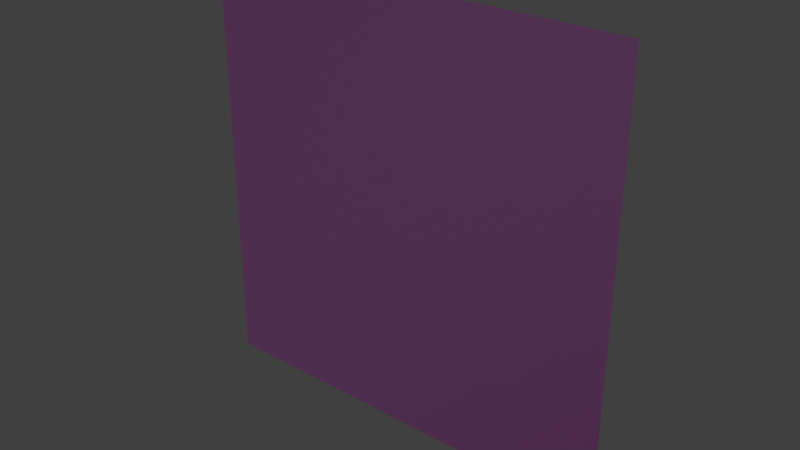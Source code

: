 # Source: models.blend  (saved by Blender 4.1.24; exported with 4.5.12 LTS)
import bpy
from mathutils import Matrix  # noqa: F401  (used for matrix-valued properties, if any)

bpy.ops.wm.read_factory_settings(use_empty=True)
scene = bpy.context.scene
scene.name = 'Scene'

# ---- collections
col_collection = bpy.data.collections.new('Collection'); scene.collection.children.link(col_collection)

# ---- images (referenced by path relative to the original .blend; pixels are not part of the script)
import os
ASSET_DIR = os.environ.get("B2B_ASSET_DIR", "")  # directory of the original .blend (textures are referenced by path, not embedded)
HERE = os.path.dirname(os.path.abspath(__file__))  # packed textures are extracted next to this script under _unpacked/

def load_image(name, relpath, width, height, colorspace="sRGB"):
    """Load a texture the original file referenced (path relative to the .blend, or extracted next to this script)."""
    p = next((c for c in (os.path.join(HERE, relpath), os.path.join(ASSET_DIR, relpath)) if relpath and os.path.exists(c)), "")
    if p:
        img = bpy.data.images.load(p, check_existing=True)
        img.name = name
    else:  # same state as the original file: an image datablock whose file is absent (Cycles renders it pink)
        img = bpy.data.images.new(name, width, height)
        img.source = "FILE"
        img.filepath = "//" + (relpath or name)
    img.colorspace_settings.name = colorspace
    return img
img_diffuse_png = load_image('diffuse.png', 'export/block_wood/diffuse.png', 1024, 1024, 'sRGB')
img_normals_png = load_image('normals.png', 'export/block_wood/normals.png', 1024, 1024, 'Non-Color')

# ---- materials (node trees are filled in below, after node groups)
mat_block_wood = bpy.data.materials.new('block_wood')
mat_block_wood.surface_render_method = 'BLENDED'
mat_block_wood.blend_method = 'BLEND'
mat_block_wood.use_transparent_shadow = False

# ---- node groups
ng_gltf_material_output = bpy.data.node_groups.new('glTF Material Output', 'ShaderNodeTree')
_s = ng_gltf_material_output.interface.new_socket(name='Occlusion', in_out='INPUT', socket_type='NodeSocketFloat')
_s = ng_gltf_material_output.interface.new_socket(name='Thickness', in_out='INPUT', socket_type='NodeSocketFloat')
_N = ng_gltf_material_output.nodes; _L = ng_gltf_material_output.links
n0 = _N.new('NodeGroupOutput'); n0.name = 'Group Output'; n0.location = (0, 0)
n1 = _N.new('NodeGroupInput'); n1.name = 'Group Input'; n1.location = (-200, 0)
n0.is_active_output = True

# ---- material node trees
mat_block_wood.use_nodes = True; mat_block_wood.node_tree.nodes.clear()
_N = mat_block_wood.node_tree.nodes; _L = mat_block_wood.node_tree.links
n0 = _N.new('ShaderNodeOutputMaterial'); n0.name = 'Material Output'; n0.location = (620, 19)
n1 = _N.new('ShaderNodeTexImage'); n1.name = 'Image Texture'; n1.location = (-301, 46)
n1.image = img_diffuse_png
n1.interpolation = 'Closest'
n1.extension = 'CLIP'
n2 = _N.new('ShaderNodeBsdfPrincipled'); n2.name = 'Principled BSDF'; n2.location = (189, 40)
n2.inputs[18].default_value = 1.0
n2.inputs[27].default_value = (0.1117, 0.1117, 0.1117, 1.0)
n3 = _N.new('ShaderNodeTexImage'); n3.name = 'Image Texture.001'; n3.location = (-309, -242)
n3.image = img_normals_png
n4 = _N.new('ShaderNodeVolumeAbsorption'); n4.name = 'Volume Absorption'; n4.location = (239, -381)
n4.inputs[0].default_value = (0.2455, 0.2229, 0.08917, 1.0)
n5 = _N.new('ShaderNodeGroup'); n5.name = 'Group'; n5.location = (605, -200)
n5.node_tree = ng_gltf_material_output
n5.inputs[0].default_value = 0.0
n5.inputs[1].default_value = 1.0
_L.new(n2.outputs[0], n0.inputs[0])
_L.new(n1.outputs[1], n2.inputs[4])
_L.new(n3.outputs[0], n2.inputs[5])
_L.new(n1.outputs[0], n2.inputs[0])
_L.new(n4.outputs[0], n0.inputs[1])
n0.is_active_output = True

# ---- world
world_world = bpy.data.worlds.new('World'); scene.world = world_world
world_world.use_nodes = True; world_world.node_tree.nodes.clear()
_N = world_world.node_tree.nodes; _L = world_world.node_tree.links
n0 = _N.new('ShaderNodeOutputWorld'); n0.name = 'World Output'; n0.location = (300, 300)
n1 = _N.new('ShaderNodeBackground'); n1.name = 'Background'; n1.location = (10, 300)
n1.inputs[0].default_value = (0.05088, 0.05088, 0.05088, 1.0)
_L.new(n1.outputs[0], n0.inputs[0])
n0.is_active_output = True
world_world.color = (0.05088, 0.05088, 0.05088)
world_world.use_sun_shadow = False
world_world.sun_shadow_jitter_overblur = 0.0

# ---- meshes
me_block_wood = bpy.data.meshes.new('block_wood')
me_block_wood.from_pydata([(-0.5, 0.0, -0.5), (0.5, 0.0, -0.5), (0.5, 0.0, 0.5), (-0.5, 0.0, 0.5)], [], [(0, 1, 2, 3)])
_uv = me_block_wood.uv_layers.new(name='UVMap')
_uv.uv.foreach_set('vector', [0.0, 0.0, 1.0, 0.0, 1.0, 1.0, 0.0, 1.0])
me_block_wood.materials.append(mat_block_wood)
me_block_wood.update()
arm_armature = bpy.data.armatures.new('Armature')  # bones are not reproduced

# ---- objects
ob_spriteobject = bpy.data.objects.new('SpriteObject', arm_armature)
ob_block_wood = bpy.data.objects.new('block_wood', me_block_wood)

# ---- transforms, parenting, visibility, modifiers, constraints
ob_spriteobject.location = (0.0, 0.0, 0.0)
ob_spriteobject.show_name = True
ob_spriteobject.show_axis = True
ob_block_wood.parent = ob_spriteobject
ob_block_wood.location = (0.0, 0.0, 0.0)
_vg = ob_block_wood.vertex_groups.new(name='coa_base_sprite')
_vg.add([0, 1, 2, 3], 1.0, 'REPLACE')
_m = ob_block_wood.modifiers.new('coa_base_sprite', 'MASK')
_m.show_render = False
_m.vertex_group = 'coa_base_sprite'
_m.invert_vertex_group = True

# ---- collection membership
col_collection.objects.link(ob_spriteobject)
col_collection.objects.link(ob_block_wood)

# ---- scene / render settings (as saved in the file)
scene.frame_start = 1; scene.frame_end = 250; scene.frame_set(1)
scene.render.engine = 'BLENDER_EEVEE_NEXT'
scene.cycles.sampling_pattern = 'TABULATED_SOBOL'
scene.eevee.use_taa_reprojection = False
scene.eevee.ray_tracing_options.trace_max_roughness = 0.0
scene.view_settings.view_transform = 'Standard'
bpy.context.view_layer.update()

# ---- added for rendering (the .blend has no active camera and no usable light): camera, sun
cam_auto = bpy.data.cameras.new('AutoCamera')
cam_auto.lens = 50.0
cam_auto.sensor_width = 36.0
cam_auto.clip_end = 1000.0
ob_auto_camera = bpy.data.objects.new('AutoCamera', cam_auto)
scene.collection.objects.link(ob_auto_camera)
ob_auto_camera.location = (1.30847, -1.57016, 1.04677)
ob_auto_camera.rotation_euler = (1.09748, -7.21219e-08, 0.694738)
scene.camera = ob_auto_camera
light_auto_sun = bpy.data.lights.new('AutoSun', 'SUN')
light_auto_sun.energy = 3.0
light_auto_sun.angle = 0.0523599
ob_auto_sun = bpy.data.objects.new('AutoSun', light_auto_sun)
scene.collection.objects.link(ob_auto_sun)
ob_auto_sun.rotation_euler = (0.872665, 0.174533, 0.523599)
bpy.context.view_layer.update()

